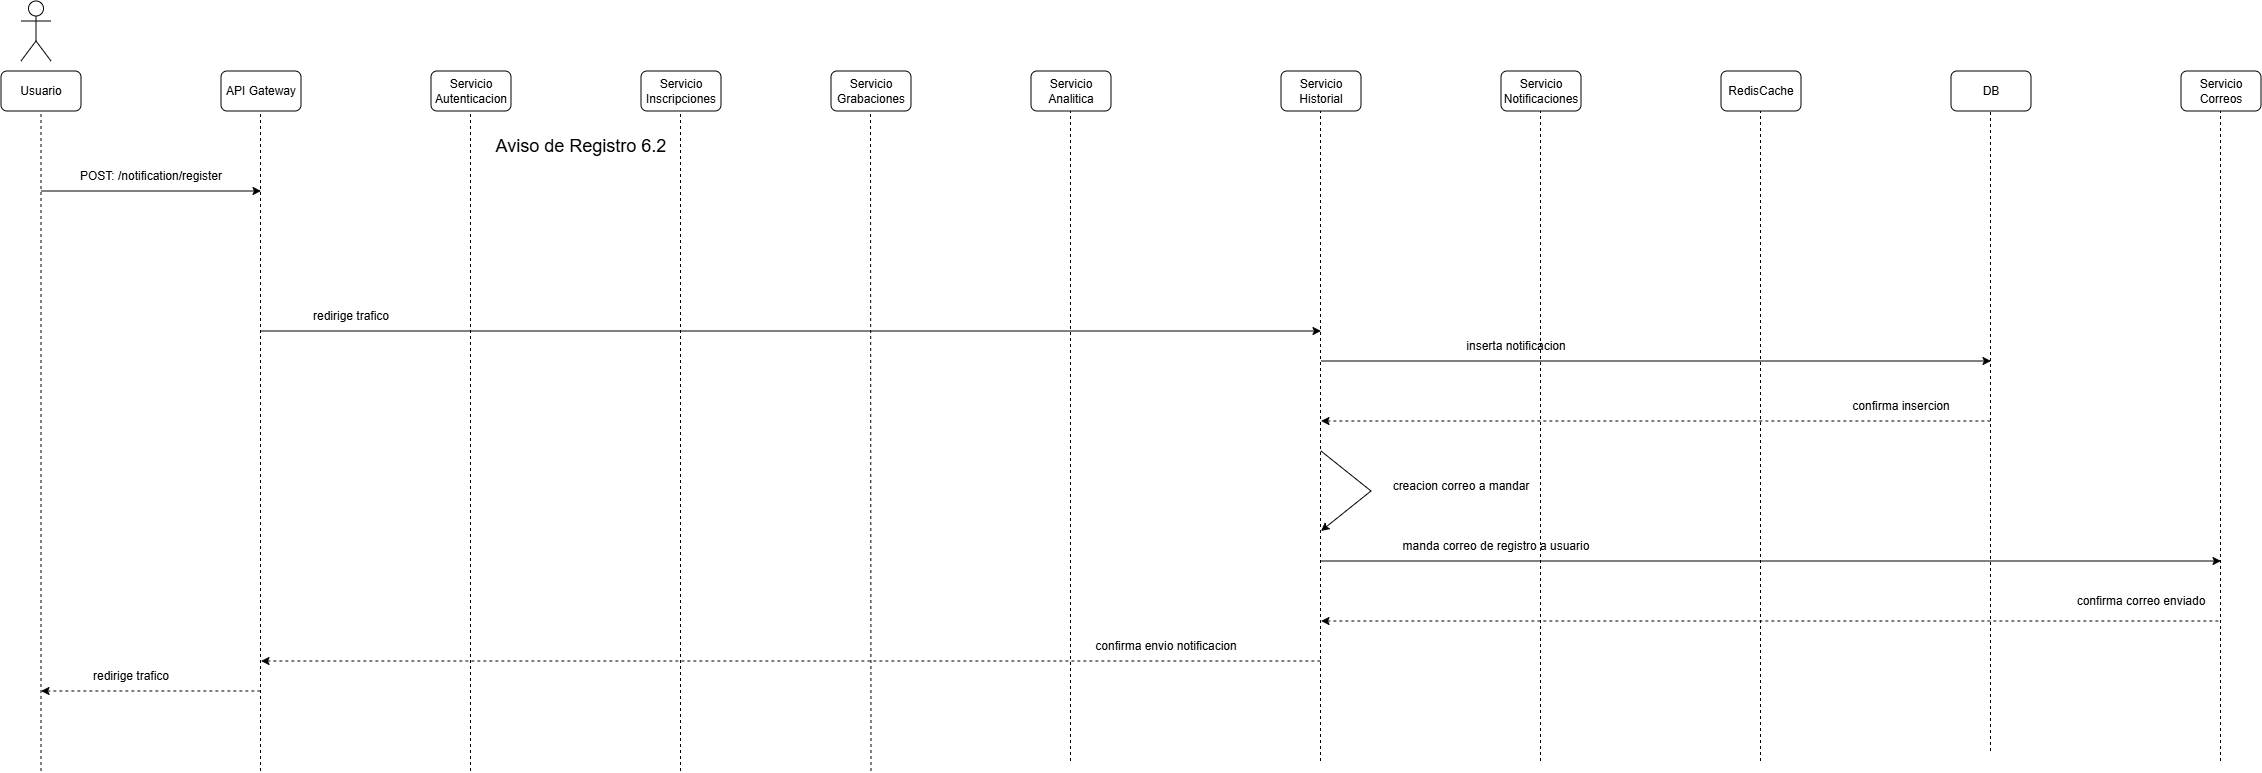

The diagram above was exported from draw.io. Its source (the exported page's mxGraphModel, read from the mxfile embedded in the PNG):
<mxGraphModel dx="2060" dy="1134" grid="1" gridSize="10" guides="1" tooltips="1" connect="1" arrows="1" fold="1" page="1" pageScale="1" pageWidth="850" pageHeight="1100" math="0" shadow="0">
  <root>
    <mxCell id="V02rgfs9VbH_blvVZpAu-0" />
    <mxCell id="V02rgfs9VbH_blvVZpAu-1" parent="V02rgfs9VbH_blvVZpAu-0" />
    <mxCell id="V02rgfs9VbH_blvVZpAu-2" parent="V02rgfs9VbH_blvVZpAu-1" style="shape=umlActor;verticalLabelPosition=bottom;verticalAlign=top;html=1;outlineConnect=0;" value="" vertex="1">
      <mxGeometry height="60" width="30" x="60" y="30" as="geometry" />
    </mxCell>
    <mxCell id="V02rgfs9VbH_blvVZpAu-3" parent="V02rgfs9VbH_blvVZpAu-1" style="rounded=1;whiteSpace=wrap;html=1;" value="Usuario" vertex="1">
      <mxGeometry height="40" width="80" x="40" y="100" as="geometry" />
    </mxCell>
    <mxCell id="V02rgfs9VbH_blvVZpAu-4" parent="V02rgfs9VbH_blvVZpAu-1" style="rounded=1;whiteSpace=wrap;html=1;" value="API Gateway" vertex="1">
      <mxGeometry height="40" width="80" x="260" y="100" as="geometry" />
    </mxCell>
    <mxCell id="V02rgfs9VbH_blvVZpAu-5" parent="V02rgfs9VbH_blvVZpAu-1" style="rounded=1;whiteSpace=wrap;html=1;" value="Servicio Autenticacion" vertex="1">
      <mxGeometry height="40" width="80" x="470" y="100" as="geometry" />
    </mxCell>
    <mxCell id="V02rgfs9VbH_blvVZpAu-6" parent="V02rgfs9VbH_blvVZpAu-1" style="rounded=1;whiteSpace=wrap;html=1;" value="Servicio Inscripciones" vertex="1">
      <mxGeometry height="40" width="80" x="680" y="100" as="geometry" />
    </mxCell>
    <mxCell id="V02rgfs9VbH_blvVZpAu-7" parent="V02rgfs9VbH_blvVZpAu-1" style="rounded=1;whiteSpace=wrap;html=1;" value="Servicio Grabaciones" vertex="1">
      <mxGeometry height="40" width="80" x="870" y="100" as="geometry" />
    </mxCell>
    <mxCell id="V02rgfs9VbH_blvVZpAu-8" parent="V02rgfs9VbH_blvVZpAu-1" style="rounded=1;whiteSpace=wrap;html=1;" value="Servicio Analitica" vertex="1">
      <mxGeometry height="40" width="80" x="1070" y="100" as="geometry" />
    </mxCell>
    <mxCell id="V02rgfs9VbH_blvVZpAu-9" parent="V02rgfs9VbH_blvVZpAu-1" style="rounded=1;whiteSpace=wrap;html=1;" value="RedisCache" vertex="1">
      <mxGeometry height="40" width="80" x="1760" y="100" as="geometry" />
    </mxCell>
    <mxCell id="V02rgfs9VbH_blvVZpAu-10" parent="V02rgfs9VbH_blvVZpAu-1" style="rounded=1;whiteSpace=wrap;html=1;" value="Servicio Notificaciones" vertex="1">
      <mxGeometry height="40" width="80" x="1540" y="100" as="geometry" />
    </mxCell>
    <mxCell id="V02rgfs9VbH_blvVZpAu-11" parent="V02rgfs9VbH_blvVZpAu-1" style="rounded=1;whiteSpace=wrap;html=1;" value="Servicio Historial" vertex="1">
      <mxGeometry height="40" width="80" x="1320" y="100" as="geometry" />
    </mxCell>
    <mxCell id="V02rgfs9VbH_blvVZpAu-12" parent="V02rgfs9VbH_blvVZpAu-1" style="rounded=1;whiteSpace=wrap;html=1;" value="DB" vertex="1">
      <mxGeometry height="40" width="80" x="1990" y="100" as="geometry" />
    </mxCell>
    <mxCell id="V02rgfs9VbH_blvVZpAu-13" parent="V02rgfs9VbH_blvVZpAu-1" style="rounded=1;whiteSpace=wrap;html=1;" value="Servicio Correos" vertex="1">
      <mxGeometry height="40" width="80" x="2220" y="100" as="geometry" />
    </mxCell>
    <mxCell id="V02rgfs9VbH_blvVZpAu-14" edge="1" parent="V02rgfs9VbH_blvVZpAu-1" style="endArrow=classic;html=1;rounded=0;" value="">
      <mxGeometry height="50" relative="1" width="50" as="geometry">
        <mxPoint x="80" y="220" as="sourcePoint" />
        <mxPoint x="300" y="220" as="targetPoint" />
      </mxGeometry>
    </mxCell>
    <mxCell id="V02rgfs9VbH_blvVZpAu-15" parent="V02rgfs9VbH_blvVZpAu-1" style="text;html=1;whiteSpace=wrap;strokeColor=none;fillColor=none;align=center;verticalAlign=middle;rounded=0;" value="&lt;span style=&quot;font-size: 18px;&quot;&gt;Aviso de Registro 6.2&lt;/span&gt;" vertex="1">
      <mxGeometry height="30" width="420" x="410" y="160" as="geometry" />
    </mxCell>
    <mxCell id="V02rgfs9VbH_blvVZpAu-16" parent="V02rgfs9VbH_blvVZpAu-1" style="text;html=1;whiteSpace=wrap;strokeColor=none;fillColor=none;align=center;verticalAlign=middle;rounded=0;" value="POST: /notification/register" vertex="1">
      <mxGeometry height="30" width="160" x="110" y="190" as="geometry" />
    </mxCell>
    <mxCell id="V02rgfs9VbH_blvVZpAu-17" edge="1" parent="V02rgfs9VbH_blvVZpAu-1" style="endArrow=none;dashed=1;html=1;rounded=0;entryX=0.5;entryY=1;entryDx=0;entryDy=0;" target="V02rgfs9VbH_blvVZpAu-3" value="">
      <mxGeometry height="50" relative="1" width="50" as="geometry">
        <mxPoint x="80" y="800" as="sourcePoint" />
        <mxPoint x="550" y="210" as="targetPoint" />
      </mxGeometry>
    </mxCell>
    <mxCell id="V02rgfs9VbH_blvVZpAu-18" edge="1" parent="V02rgfs9VbH_blvVZpAu-1" style="endArrow=none;dashed=1;html=1;rounded=0;entryX=0.5;entryY=1;entryDx=0;entryDy=0;" value="">
      <mxGeometry height="50" relative="1" width="50" as="geometry">
        <mxPoint x="299.5" y="800" as="sourcePoint" />
        <mxPoint x="299.5" y="140" as="targetPoint" />
      </mxGeometry>
    </mxCell>
    <mxCell id="V02rgfs9VbH_blvVZpAu-19" edge="1" parent="V02rgfs9VbH_blvVZpAu-1" style="endArrow=none;dashed=1;html=1;rounded=0;entryX=0.5;entryY=1;entryDx=0;entryDy=0;" value="">
      <mxGeometry height="50" relative="1" width="50" as="geometry">
        <mxPoint x="509.5" y="800" as="sourcePoint" />
        <mxPoint x="509.5" y="140" as="targetPoint" />
      </mxGeometry>
    </mxCell>
    <mxCell id="V02rgfs9VbH_blvVZpAu-20" edge="1" parent="V02rgfs9VbH_blvVZpAu-1" style="endArrow=none;dashed=1;html=1;rounded=0;entryX=0.5;entryY=1;entryDx=0;entryDy=0;" value="">
      <mxGeometry height="50" relative="1" width="50" as="geometry">
        <mxPoint x="719.5" y="800" as="sourcePoint" />
        <mxPoint x="719.5" y="140" as="targetPoint" />
      </mxGeometry>
    </mxCell>
    <mxCell id="V02rgfs9VbH_blvVZpAu-21" edge="1" parent="V02rgfs9VbH_blvVZpAu-1" style="endArrow=none;dashed=1;html=1;rounded=0;entryX=0.5;entryY=1;entryDx=0;entryDy=0;" value="">
      <mxGeometry height="50" relative="1" width="50" as="geometry">
        <mxPoint x="910" y="800" as="sourcePoint" />
        <mxPoint x="909.5" y="140" as="targetPoint" />
      </mxGeometry>
    </mxCell>
    <mxCell id="V02rgfs9VbH_blvVZpAu-22" edge="1" parent="V02rgfs9VbH_blvVZpAu-1" style="endArrow=none;dashed=1;html=1;rounded=0;entryX=0.5;entryY=1;entryDx=0;entryDy=0;" value="">
      <mxGeometry height="50" relative="1" width="50" as="geometry">
        <mxPoint x="1109.5" y="790" as="sourcePoint" />
        <mxPoint x="1109.5" y="140" as="targetPoint" />
      </mxGeometry>
    </mxCell>
    <mxCell id="V02rgfs9VbH_blvVZpAu-23" edge="1" parent="V02rgfs9VbH_blvVZpAu-1" style="endArrow=none;dashed=1;html=1;rounded=0;entryX=0.5;entryY=1;entryDx=0;entryDy=0;" value="">
      <mxGeometry height="50" relative="1" width="50" as="geometry">
        <mxPoint x="1359.5" y="790" as="sourcePoint" />
        <mxPoint x="1359.5" y="140" as="targetPoint" />
      </mxGeometry>
    </mxCell>
    <mxCell id="V02rgfs9VbH_blvVZpAu-24" edge="1" parent="V02rgfs9VbH_blvVZpAu-1" style="endArrow=none;dashed=1;html=1;rounded=0;entryX=0.5;entryY=1;entryDx=0;entryDy=0;" value="">
      <mxGeometry height="50" relative="1" width="50" as="geometry">
        <mxPoint x="1579.5" y="790" as="sourcePoint" />
        <mxPoint x="1579.5" y="140" as="targetPoint" />
      </mxGeometry>
    </mxCell>
    <mxCell id="V02rgfs9VbH_blvVZpAu-25" edge="1" parent="V02rgfs9VbH_blvVZpAu-1" style="endArrow=none;dashed=1;html=1;rounded=0;entryX=0.5;entryY=1;entryDx=0;entryDy=0;" value="">
      <mxGeometry height="50" relative="1" width="50" as="geometry">
        <mxPoint x="1799.5" y="790" as="sourcePoint" />
        <mxPoint x="1799.5" y="140" as="targetPoint" />
      </mxGeometry>
    </mxCell>
    <mxCell id="V02rgfs9VbH_blvVZpAu-26" edge="1" parent="V02rgfs9VbH_blvVZpAu-1" style="endArrow=none;dashed=1;html=1;rounded=0;entryX=0.5;entryY=1;entryDx=0;entryDy=0;" value="">
      <mxGeometry height="50" relative="1" width="50" as="geometry">
        <mxPoint x="2029.5" y="780" as="sourcePoint" />
        <mxPoint x="2029.5" y="140" as="targetPoint" />
      </mxGeometry>
    </mxCell>
    <mxCell id="V02rgfs9VbH_blvVZpAu-27" edge="1" parent="V02rgfs9VbH_blvVZpAu-1" style="endArrow=none;dashed=1;html=1;rounded=0;entryX=0.5;entryY=1;entryDx=0;entryDy=0;" value="">
      <mxGeometry height="50" relative="1" width="50" as="geometry">
        <mxPoint x="2259.5" y="790" as="sourcePoint" />
        <mxPoint x="2259.5" y="140" as="targetPoint" />
      </mxGeometry>
    </mxCell>
    <mxCell id="V02rgfs9VbH_blvVZpAu-32" edge="1" parent="V02rgfs9VbH_blvVZpAu-1" style="endArrow=classic;html=1;rounded=0;" value="">
      <mxGeometry height="50" relative="1" width="50" as="geometry">
        <mxPoint x="300" y="360" as="sourcePoint" />
        <mxPoint x="1360" y="360" as="targetPoint" />
      </mxGeometry>
    </mxCell>
    <mxCell id="V02rgfs9VbH_blvVZpAu-33" parent="V02rgfs9VbH_blvVZpAu-1" style="text;html=1;whiteSpace=wrap;strokeColor=none;fillColor=none;align=center;verticalAlign=middle;rounded=0;" value="redirige trafico" vertex="1">
      <mxGeometry height="30" width="120" x="330" y="330" as="geometry" />
    </mxCell>
    <mxCell id="V02rgfs9VbH_blvVZpAu-34" edge="1" parent="V02rgfs9VbH_blvVZpAu-1" style="endArrow=classic;html=1;rounded=0;" value="">
      <mxGeometry height="50" relative="1" width="50" as="geometry">
        <mxPoint x="1360" y="390" as="sourcePoint" />
        <mxPoint x="2030" y="390" as="targetPoint" />
      </mxGeometry>
    </mxCell>
    <mxCell id="V02rgfs9VbH_blvVZpAu-35" parent="V02rgfs9VbH_blvVZpAu-1" style="text;html=1;whiteSpace=wrap;strokeColor=none;fillColor=none;align=center;verticalAlign=middle;rounded=0;" value="inserta notificacion" vertex="1">
      <mxGeometry height="30" width="350" x="1380" y="360" as="geometry" />
    </mxCell>
    <mxCell id="V02rgfs9VbH_blvVZpAu-36" edge="1" parent="V02rgfs9VbH_blvVZpAu-1" style="endArrow=none;html=1;rounded=0;startArrow=classic;startFill=1;endFill=0;dashed=1;" value="">
      <mxGeometry height="50" relative="1" width="50" as="geometry">
        <mxPoint x="1360" y="450" as="sourcePoint" />
        <mxPoint x="2030" y="450" as="targetPoint" />
      </mxGeometry>
    </mxCell>
    <mxCell id="V02rgfs9VbH_blvVZpAu-37" parent="V02rgfs9VbH_blvVZpAu-1" style="text;html=1;whiteSpace=wrap;strokeColor=none;fillColor=none;align=center;verticalAlign=middle;rounded=0;" value="confirma insercion" vertex="1">
      <mxGeometry height="30" width="160" x="1860" y="420" as="geometry" />
    </mxCell>
    <mxCell id="V02rgfs9VbH_blvVZpAu-38" edge="1" parent="V02rgfs9VbH_blvVZpAu-1" style="endArrow=none;html=1;rounded=0;startArrow=classic;startFill=1;endFill=0;dashed=1;" value="">
      <mxGeometry height="50" relative="1" width="50" as="geometry">
        <mxPoint x="300" y="690" as="sourcePoint" />
        <mxPoint x="1360" y="690" as="targetPoint" />
      </mxGeometry>
    </mxCell>
    <mxCell id="V02rgfs9VbH_blvVZpAu-39" parent="V02rgfs9VbH_blvVZpAu-1" style="text;html=1;whiteSpace=wrap;strokeColor=none;fillColor=none;align=center;verticalAlign=middle;rounded=0;" value="confirma envio notificacion" vertex="1">
      <mxGeometry height="30" width="290" x="1060" y="660" as="geometry" />
    </mxCell>
    <mxCell id="V02rgfs9VbH_blvVZpAu-40" edge="1" parent="V02rgfs9VbH_blvVZpAu-1" style="endArrow=none;html=1;rounded=0;startArrow=classic;startFill=1;endFill=0;dashed=1;" value="">
      <mxGeometry height="50" relative="1" width="50" as="geometry">
        <mxPoint x="80" y="720" as="sourcePoint" />
        <mxPoint x="300" y="720" as="targetPoint" />
      </mxGeometry>
    </mxCell>
    <mxCell id="V02rgfs9VbH_blvVZpAu-41" parent="V02rgfs9VbH_blvVZpAu-1" style="text;html=1;whiteSpace=wrap;strokeColor=none;fillColor=none;align=center;verticalAlign=middle;rounded=0;" value="redirige trafico" vertex="1">
      <mxGeometry height="30" width="120" x="110" y="690" as="geometry" />
    </mxCell>
    <mxCell id="8ppxBXMdzdIqJ6YAN1ot-0" edge="1" parent="V02rgfs9VbH_blvVZpAu-1" style="endArrow=classic;html=1;rounded=0;" value="">
      <mxGeometry height="50" relative="1" width="50" as="geometry">
        <mxPoint x="1360" y="590" as="sourcePoint" />
        <mxPoint x="2260" y="590" as="targetPoint" />
      </mxGeometry>
    </mxCell>
    <mxCell id="8ppxBXMdzdIqJ6YAN1ot-1" parent="V02rgfs9VbH_blvVZpAu-1" style="text;html=1;whiteSpace=wrap;strokeColor=none;fillColor=none;align=center;verticalAlign=middle;rounded=0;" value="manda correo de registro a usuario" vertex="1">
      <mxGeometry height="30" width="350" x="1360" y="560" as="geometry" />
    </mxCell>
    <mxCell id="8ppxBXMdzdIqJ6YAN1ot-2" edge="1" parent="V02rgfs9VbH_blvVZpAu-1" style="endArrow=none;html=1;rounded=0;startArrow=classic;startFill=1;endFill=0;dashed=1;" value="">
      <mxGeometry height="50" relative="1" width="50" as="geometry">
        <mxPoint x="1360" y="650" as="sourcePoint" />
        <mxPoint x="2260" y="650" as="targetPoint" />
      </mxGeometry>
    </mxCell>
    <mxCell id="8ppxBXMdzdIqJ6YAN1ot-3" parent="V02rgfs9VbH_blvVZpAu-1" style="text;html=1;whiteSpace=wrap;strokeColor=none;fillColor=none;align=center;verticalAlign=middle;rounded=0;" value="confirma correo enviado" vertex="1">
      <mxGeometry height="30" width="160" x="2100" y="615" as="geometry" />
    </mxCell>
    <mxCell id="u5h8NsHnHA8TwPRSUImD-0" edge="1" parent="V02rgfs9VbH_blvVZpAu-1" style="endArrow=classic;html=1;rounded=0;" value="">
      <mxGeometry height="50" relative="1" width="50" as="geometry">
        <Array as="points">
          <mxPoint x="1410" y="520" />
        </Array>
        <mxPoint x="1360" y="480" as="sourcePoint" />
        <mxPoint x="1360" y="560" as="targetPoint" />
      </mxGeometry>
    </mxCell>
    <mxCell id="u5h8NsHnHA8TwPRSUImD-1" parent="V02rgfs9VbH_blvVZpAu-1" style="text;html=1;whiteSpace=wrap;strokeColor=none;fillColor=none;align=center;verticalAlign=middle;rounded=0;" value="creacion correo a mandar" vertex="1">
      <mxGeometry height="30" width="160" x="1420" y="500" as="geometry" />
    </mxCell>
  </root>
</mxGraphModel>